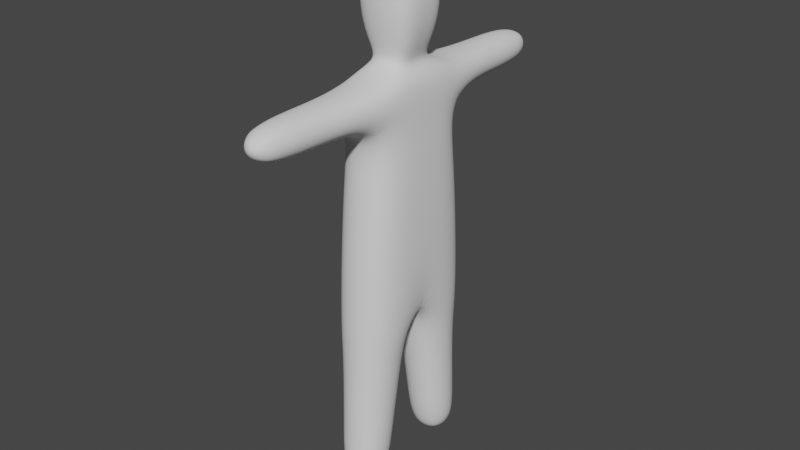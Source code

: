 # Source: Man.blend  (saved by Blender 3.3.6; exported with 4.5.12 LTS)
import bpy
from mathutils import Matrix  # noqa: F401  (used for matrix-valued properties, if any)

bpy.ops.wm.read_factory_settings(use_empty=True)
scene = bpy.context.scene
scene.name = 'Scene'

# ---- collections
col_collection = bpy.data.collections.new('Collection'); scene.collection.children.link(col_collection)

# ---- world
world_world = bpy.data.worlds.new('World'); scene.world = world_world
world_world.use_nodes = True; world_world.node_tree.nodes.clear()
_N = world_world.node_tree.nodes; _L = world_world.node_tree.links
n0 = _N.new('ShaderNodeOutputWorld'); n0.name = 'World Output'; n0.location = (300, 300)
n1 = _N.new('ShaderNodeBackground'); n1.name = 'Background'; n1.location = (10, 300)
n1.inputs[0].default_value = (0.05088, 0.05088, 0.05088, 1.0)
_L.new(n1.outputs[0], n0.inputs[0])
n0.is_active_output = True
world_world.color = (0.05088, 0.05088, 0.05088)
world_world.use_sun_shadow = False
world_world.sun_shadow_jitter_overblur = 0.0

# ---- meshes
me_cube_001 = bpy.data.meshes.new('Cube.001')
me_cube_001.from_pydata([(-0.8983, 1.963, -3.315), (-0.7863, 1.397, 3.009), (0.8983, 1.963, -3.315), (0.7863, 1.397, 3.009), (-0.7863, 1.397, 2.015), (0.7863, 1.397, 2.015), (-0.5617, 4.986, 3.009), (0.5617, 4.986, 3.009), (-0.5617, 4.986, 2.015), (0.5617, 4.986, 2.015), (-0.8983, 0.0, -3.315), (-0.7863, 0.0, 3.009), (0.8983, 0.0, -3.315), (0.7863, 0.0, 3.009), (0.7863, 0.0, 2.015), (-0.7863, 0.0, 2.015), (0.6148, 2.068, -8.0), (-0.6148, 2.068, -8.0), (0.6148, 0.8181, -8.0), (-0.6148, 0.8181, -8.0), (-0.8983, -1.963, -3.315), (-0.7863, -1.407, 3.009), (0.8983, -1.963, -3.315), (0.7863, -1.407, 3.009), (-0.7863, -1.407, 2.015), (0.7863, -1.407, 2.015), (-0.5631, -4.986, 3.009), (0.5631, -4.986, 3.009), (-0.5631, -4.986, 2.015), (0.5631, -4.986, 2.015), (0.6148, -2.068, -8.0), (-0.6148, -2.068, -8.0), (0.6148, -0.8181, -8.0), (-0.6148, -0.8181, -8.0), (-0.8884, -2.756e-09, 5.884), (-0.8884, 0.9644, 5.884), (0.8884, 0.9644, 5.884), (0.8884, -2.756e-09, 5.884), (-0.8884, -0.9644, 5.884), (0.8884, -0.9644, 5.884), (-0.3473, 0.4417, 3.257), (0.3473, 0.4417, 3.257), (0.3473, 0.0, 3.257), (0.3473, -0.4417, 3.257), (-0.3473, -0.4417, 3.257), (-0.3473, 0.0, 3.257), (-0.7957, 0.8638, 3.886), (0.7957, -2.756e-09, 3.886), (-0.7957, -0.8638, 3.886), (0.7957, 0.8638, 3.886), (0.7957, -0.8638, 3.886), (-0.7957, -2.756e-09, 3.886), (0.7725, -0.2318, -4.193), (0.7725, -1.904, -4.193), (-0.7725, -1.904, -4.193), (-0.7725, -0.2318, -4.193), (0.7338, 0.2802, -4.252), (0.7338, 1.867, -4.252), (-0.7338, 1.867, -4.252), (-0.7338, 0.2802, -4.252), (-0.8738, 1.706, 0.5197), (0.8738, 1.706, 0.5197), (-0.8738, 0.0, 0.5197), (0.8738, 0.0, 0.5197), (-0.8738, -1.706, 0.5197), (0.8738, -1.706, 0.5197), (-0.5631, -2.993, 3.009), (-0.5631, -2.993, 2.015), (0.5631, -2.993, 2.015), (0.5631, -2.993, 3.009), (-0.5617, 2.993, 3.009), (-0.5617, 2.993, 2.015), (0.5617, 2.993, 2.015), (0.5617, 2.993, 3.009), (0.674, -0.5981, -6.571), (-0.674, -2.006, -6.571), (0.674, -2.006, -6.571), (-0.674, -0.5981, -6.571), (0.6602, 0.6129, -6.57), (-0.6602, 1.991, -6.57), (0.6602, 1.991, -6.57), (-0.6602, 0.6129, -6.57)], [], [(15, 11, 1, 4), (71, 70, 6, 8), (60, 4, 5, 61), (62, 15, 4, 60), (8, 6, 7, 9), (72, 71, 8, 9), (70, 73, 7, 6), (73, 72, 9, 7), (61, 5, 14, 63), (50, 47, 37, 39), (80, 78, 18, 16), (5, 3, 13, 14), (17, 16, 18, 19), (81, 79, 17, 19), (78, 81, 19, 18), (79, 80, 16, 17), (15, 24, 21, 11), (67, 28, 26, 66), (64, 65, 25, 24), (62, 64, 24, 15), (28, 29, 27, 26), (68, 29, 28, 67), (66, 26, 27, 69), (69, 27, 29, 68), (65, 63, 14, 25), (49, 46, 35, 36), (76, 30, 32, 74), (25, 14, 13, 23), (31, 33, 32, 30), (77, 33, 31, 75), (74, 32, 33, 77), (75, 31, 30, 76), (36, 35, 34, 37), (39, 37, 34, 38), (47, 49, 36, 37), (51, 48, 38, 34), (46, 51, 34, 35), (48, 50, 39, 38), (21, 23, 43, 44), (1, 11, 45, 40), (11, 21, 44, 45), (13, 3, 41, 42), (3, 1, 40, 41), (23, 13, 42, 43), (44, 43, 50, 48), (40, 45, 51, 46), (45, 44, 48, 51), (42, 41, 49, 47), (41, 40, 46, 49), (43, 42, 47, 50), (20, 54, 53, 22), (12, 52, 55, 10), (10, 55, 54, 20), (22, 53, 52, 12), (0, 2, 57, 58), (12, 10, 59, 56), (10, 0, 58, 59), (2, 12, 56, 57), (22, 12, 63, 65), (10, 20, 64, 62), (20, 22, 65, 64), (2, 61, 63, 12), (10, 62, 60, 0), (0, 60, 61, 2), (23, 69, 68, 25), (21, 66, 69, 23), (25, 68, 67, 24), (24, 67, 66, 21), (3, 5, 72, 73), (1, 3, 73, 70), (5, 4, 71, 72), (4, 1, 70, 71), (54, 75, 76, 53), (52, 74, 77, 55), (55, 77, 75, 54), (53, 76, 74, 52), (58, 57, 80, 79), (56, 59, 81, 78), (59, 58, 79, 81), (57, 56, 78, 80)])
_uv = me_cube_001.uv_layers.new(name='UVMap')
_uv.uv.foreach_set('vector', [0.563, 0.125, 0.625, 0.125, 0.625, 0.25, 0.563, 0.25, 0.563, 0.25, 0.625, 0.25, 0.625, 0.25, 0.563, 0.25, 0.5103, 0.25, 0.563, 0.25, 0.563, 0.5, 0.5103, 0.5, 0.5103, 0.125, 0.563, 0.125, 0.563, 0.25, 0.5103, 0.25, 0.563, 0.25, 0.625, 0.25, 0.625, 0.5, 0.563, 0.5, 0.563, 0.5, 0.563, 0.25, 0.563, 0.25, 0.563, 0.5, 0.875, 0.5, 0.625, 0.5, 0.625, 0.5, 0.875, 0.5, 0.625, 0.5, 0.563, 0.5, 0.563, 0.5, 0.625, 0.5, 0.5103, 0.5, 0.563, 0.5, 0.563, 0.625, 0.5103, 0.625, 0.625, 0.5, 0.625, 0.625, 0.625, 0.625, 0.625, 0.5, 0.375, 0.5, 0.375, 0.625, 0.375, 0.625, 0.375, 0.5, 0.563, 0.5, 0.625, 0.5, 0.625, 0.625, 0.563, 0.625, 0.125, 0.5, 0.375, 0.5, 0.375, 0.625, 0.125, 0.625, 0.375, 0.125, 0.375, 0.25, 0.375, 0.25, 0.375, 0.125, 0.375, 0.625, 0.125, 0.625, 0.125, 0.625, 0.375, 0.625, 0.375, 0.25, 0.375, 0.5, 0.375, 0.5, 0.375, 0.25, 0.563, 0.125, 0.563, 0.25, 0.625, 0.25, 0.625, 0.125, 0.563, 0.25, 0.563, 0.25, 0.625, 0.25, 0.625, 0.25, 0.5103, 0.25, 0.5103, 0.5, 0.563, 0.5, 0.563, 0.25, 0.5103, 0.125, 0.5103, 0.25, 0.563, 0.25, 0.563, 0.125, 0.563, 0.25, 0.563, 0.5, 0.625, 0.5, 0.625, 0.25, 0.563, 0.5, 0.563, 0.5, 0.563, 0.25, 0.563, 0.25, 0.875, 0.5, 0.875, 0.5, 0.625, 0.5, 0.625, 0.5, 0.625, 0.5, 0.625, 0.5, 0.563, 0.5, 0.563, 0.5, 0.5103, 0.5, 0.5103, 0.625, 0.563, 0.625, 0.563, 0.5, 0.625, 0.5, 0.875, 0.5, 0.875, 0.5, 0.625, 0.5, 0.375, 0.5, 0.375, 0.5, 0.375, 0.625, 0.375, 0.625, 0.563, 0.5, 0.563, 0.625, 0.625, 0.625, 0.625, 0.5, 0.125, 0.5, 0.125, 0.625, 0.375, 0.625, 0.375, 0.5, 0.375, 0.125, 0.375, 0.125, 0.375, 0.25, 0.375, 0.25, 0.375, 0.625, 0.375, 0.625, 0.125, 0.625, 0.125, 0.625, 0.375, 0.25, 0.375, 0.25, 0.375, 0.5, 0.375, 0.5, 0.625, 0.5, 0.875, 0.5, 0.875, 0.625, 0.625, 0.625, 0.625, 0.5, 0.625, 0.625, 0.875, 0.625, 0.875, 0.5, 0.625, 0.625, 0.625, 0.5, 0.625, 0.5, 0.625, 0.625, 0.625, 0.125, 0.625, 0.25, 0.625, 0.25, 0.625, 0.125, 0.625, 0.25, 0.625, 0.125, 0.625, 0.125, 0.625, 0.25, 0.875, 0.5, 0.625, 0.5, 0.625, 0.5, 0.875, 0.5, 0.875, 0.5, 0.625, 0.5, 0.625, 0.5, 0.875, 0.5, 0.625, 0.25, 0.625, 0.125, 0.625, 0.125, 0.625, 0.25, 0.625, 0.125, 0.625, 0.25, 0.625, 0.25, 0.625, 0.125, 0.625, 0.625, 0.625, 0.5, 0.625, 0.5, 0.625, 0.625, 0.625, 0.5, 0.875, 0.5, 0.875, 0.5, 0.625, 0.5, 0.625, 0.5, 0.625, 0.625, 0.625, 0.625, 0.625, 0.5, 0.875, 0.5, 0.625, 0.5, 0.625, 0.5, 0.875, 0.5, 0.625, 0.25, 0.625, 0.125, 0.625, 0.125, 0.625, 0.25, 0.625, 0.125, 0.625, 0.25, 0.625, 0.25, 0.625, 0.125, 0.625, 0.625, 0.625, 0.5, 0.625, 0.5, 0.625, 0.625, 0.625, 0.5, 0.875, 0.5, 0.875, 0.5, 0.625, 0.5, 0.625, 0.5, 0.625, 0.625, 0.625, 0.625, 0.625, 0.5, 0.375, 0.25, 0.375, 0.25, 0.375, 0.5, 0.375, 0.5, 0.375, 0.625, 0.375, 0.625, 0.125, 0.625, 0.125, 0.625, 0.375, 0.125, 0.375, 0.125, 0.375, 0.25, 0.375, 0.25, 0.375, 0.5, 0.375, 0.5, 0.375, 0.625, 0.375, 0.625, 0.375, 0.25, 0.375, 0.5, 0.375, 0.5, 0.375, 0.25, 0.375, 0.625, 0.125, 0.625, 0.125, 0.625, 0.375, 0.625, 0.375, 0.125, 0.375, 0.25, 0.375, 0.25, 0.375, 0.125, 0.375, 0.5, 0.375, 0.625, 0.375, 0.625, 0.375, 0.5, 0.375, 0.5, 0.375, 0.625, 0.5103, 0.625, 0.5103, 0.5, 0.375, 0.125, 0.375, 0.25, 0.5103, 0.25, 0.5103, 0.125, 0.375, 0.25, 0.375, 0.5, 0.5103, 0.5, 0.5103, 0.25, 0.375, 0.5, 0.5103, 0.5, 0.5103, 0.625, 0.375, 0.625, 0.375, 0.125, 0.5103, 0.125, 0.5103, 0.25, 0.375, 0.25, 0.375, 0.25, 0.5103, 0.25, 0.5103, 0.5, 0.375, 0.5, 0.625, 0.5, 0.625, 0.5, 0.563, 0.5, 0.563, 0.5, 0.875, 0.5, 0.875, 0.5, 0.625, 0.5, 0.625, 0.5, 0.563, 0.5, 0.563, 0.5, 0.563, 0.25, 0.563, 0.25, 0.563, 0.25, 0.563, 0.25, 0.625, 0.25, 0.625, 0.25, 0.625, 0.5, 0.563, 0.5, 0.563, 0.5, 0.625, 0.5, 0.875, 0.5, 0.625, 0.5, 0.625, 0.5, 0.875, 0.5, 0.563, 0.5, 0.563, 0.25, 0.563, 0.25, 0.563, 0.5, 0.563, 0.25, 0.625, 0.25, 0.625, 0.25, 0.563, 0.25, 0.375, 0.25, 0.375, 0.25, 0.375, 0.5, 0.375, 0.5, 0.375, 0.625, 0.375, 0.625, 0.125, 0.625, 0.125, 0.625, 0.375, 0.125, 0.375, 0.125, 0.375, 0.25, 0.375, 0.25, 0.375, 0.5, 0.375, 0.5, 0.375, 0.625, 0.375, 0.625, 0.375, 0.25, 0.375, 0.5, 0.375, 0.5, 0.375, 0.25, 0.375, 0.625, 0.125, 0.625, 0.125, 0.625, 0.375, 0.625, 0.375, 0.125, 0.375, 0.25, 0.375, 0.25, 0.375, 0.125, 0.375, 0.5, 0.375, 0.625, 0.375, 0.625, 0.375, 0.5])
me_cube_001.update()
arm_armature_001 = bpy.data.armatures.new('Armature.001')  # bones are not reproduced

# ---- objects
ob_cube = bpy.data.objects.new('Cube', me_cube_001)
ob_armature = bpy.data.objects.new('Armature', arm_armature_001)

# ---- transforms, parenting, visibility, modifiers, constraints
ob_cube.parent = ob_armature
ob_cube.location = (0.0, 0.0, 0.0)
_vg = ob_cube.vertex_groups.new(name='Bone')
for _i, _w in zip([0, 2, 10, 12, 20, 52, 55, 56, 59], [0.05893, 0.05347, 0.7777, 0.7897, 0.007056, 0.05746, 0.06396, 0.04523, 0.05304]): _vg.add([_i], _w, 'REPLACE')
_vg = ob_cube.vertex_groups.new(name='Bone.001')
_vg = ob_cube.vertex_groups.new(name='Bone.002')
_vg = ob_cube.vertex_groups.new(name='Bone.003')
for _i, _w in zip([0, 4, 5, 14, 15, 24, 25, 60, 61, 62, 63, 64, 65], [0.0008367, 0.0255, 0.02519, 0.05067, 0.05117, 0.02891, 0.02807, 0.8439, 0.8415, 0.9288, 0.9301, 0.8425, 0.8402]): _vg.add([_i], _w, 'REPLACE')
_vg = ob_cube.vertex_groups.new(name='Bone.004')
_vg = ob_cube.vertex_groups.new(name='Bone.005')
for _i, _w in zip([4, 5, 11, 13, 14, 15, 24, 25, 62, 63], [0.03365, 0.03375, 0.09874, 0.09828, 0.7674, 0.7668, 0.03732, 0.03698, 0.005442, 0.002316]): _vg.add([_i], _w, 'REPLACE')
_vg = ob_cube.vertex_groups.new(name='Bone.006')
for _i, _w in zip([11, 15, 40, 44, 45], [0.6108, 0.05303, 0.001147, 0.04664, 0.0989]): _vg.add([_i], _w, 'REPLACE')
_vg = ob_cube.vertex_groups.new(name='Bone.007')
for _i, _w in zip([1, 3, 11, 13, 14, 21, 23, 40, 41, 42, 43, 44, 45, 46, 47, 48, 49, 50, 51], [0.05833, 0.07895, 0.1814, 0.7965, 0.07231, 0.06097, 0.07721, 0.7188, 0.7754, 0.8856, 0.7361, 0.7295, 0.7877, 0.1051, 0.1018, 0.101, 0.1144, 0.1008, 0.09281]): _vg.add([_i], _w, 'REPLACE')
_vg = ob_cube.vertex_groups.new(name='Bone.008')
for _i, _w in zip([34, 35, 36, 37, 38, 40, 41, 42, 45, 46, 47, 48, 49, 50, 51], [0.03536, 0.09099, 0.04867, 0.01422, 0.014, 0.07367, 0.01263, 0.03851, 0.05753, 0.6949, 0.6259, 0.1298, 0.1909, 0.1197, 0.7072]): _vg.add([_i], _w, 'REPLACE')
_vg = ob_cube.vertex_groups.new(name='Bone.011')
for _i, _w in zip([35, 36, 38, 39, 41, 42, 43, 44, 46, 47, 48, 49, 50, 51], [0.001973, 0.06736, 0.07719, 0.08685, 0.05432, 0.01121, 0.07153, 0.06636, 0.08689, 0.1934, 0.661, 0.586, 0.6758, 0.1122]): _vg.add([_i], _w, 'REPLACE')
_vg = ob_cube.vertex_groups.new(name='Bone.014')
for _i, _w in zip([34, 35, 36, 37, 38, 39, 46, 47, 48, 49, 50, 51], [0.9271, 0.864, 0.8642, 0.9352, 0.8742, 0.8715, 0.08914, 0.0707, 0.08537, 0.09052, 0.08398, 0.0705]): _vg.add([_i], _w, 'REPLACE')
_vg = ob_cube.vertex_groups.new(name='Bone.009')
for _i, _w in zip([11, 13, 14, 15, 21, 23, 24, 25, 43, 44, 64, 65, 67, 68], [0.01734, 0.03583, 0.05098, 0.05147, 0.865, 0.861, 0.8599, 0.8619, 0.136, 0.1078, 0.07713, 0.07755, 0.005821, 0.006331]): _vg.add([_i], _w, 'REPLACE')
_vg = ob_cube.vertex_groups.new(name='Bone.010')
for _i, _w in zip([21, 23, 24, 25, 26, 27, 28, 29, 66, 67, 68, 69], [0.02341, 0.0226, 0.02815, 0.02743, 0.9991, 0.999, 0.9987, 0.9987, 0.9745, 0.9688, 0.9686, 0.9746]): _vg.add([_i], _w, 'REPLACE')
_vg = ob_cube.vertex_groups.new(name='Bone.012')
for _i, _w in zip([1, 3, 4, 5, 6, 7, 8, 9, 11, 13, 14, 15, 40, 41, 60, 61, 70, 71, 72, 73], [0.8919, 0.8924, 0.8865, 0.8874, 0.01918, 0.01999, 0.0847, 0.01545, 0.04259, 0.01716, 0.05172, 0.05415, 0.141, 0.1115, 0.07937, 0.07983, 0.9182, 0.5257, 0.5256, 0.918]): _vg.add([_i], _w, 'REPLACE')
_vg = ob_cube.vertex_groups.new(name='Bone.013')
for _i, _w in zip([6, 7, 8, 9, 70, 71, 72, 73], [0.9653, 0.9649, 0.9151, 0.9672, 0.07909, 0.4727, 0.4728, 0.07925]): _vg.add([_i], _w, 'REPLACE')
_vg = ob_cube.vertex_groups.new(name='Bone.015')
for _i, _w in zip([0, 2, 10, 12, 57, 58, 60, 61], [0.8633, 0.8724, 0.05835, 0.05387, 0.01044, 0.01481, 0.05595, 0.05338]): _vg.add([_i], _w, 'REPLACE')
_vg = ob_cube.vertex_groups.new(name='Bone.017')
for _i, _w in zip([0, 2, 10, 12, 56, 57, 58, 59, 78, 81], [0.03085, 0.0282, 0.0309, 0.02892, 0.8999, 0.9322, 0.9336, 0.897, 0.02662, 0.02717]): _vg.add([_i], _w, 'REPLACE')
_vg = ob_cube.vertex_groups.new(name='Bone.018')
for _i, _w in zip([16, 17, 18, 19, 56, 57, 58, 59, 78, 79, 80, 81], [0.9982, 0.9984, 0.9966, 0.9967, 0.01445, 0.01072, 0.009881, 0.0158, 0.9591, 0.9746, 0.9741, 0.9586]): _vg.add([_i], _w, 'REPLACE')
_vg = ob_cube.vertex_groups.new(name='Bone.016')
for _i, _w in zip([10, 12, 20, 22, 64, 65], [0.01241, 0.007325, 0.4664, 0.471, 0.01117, 0.008121]): _vg.add([_i], _w, 'REPLACE')
_vg = ob_cube.vertex_groups.new(name='Bone.019')
for _i, _w in zip([10, 12, 20, 22, 52, 53, 54, 55, 64, 65, 74, 75, 76, 77], [0.07133, 0.06794, 0.4868, 0.4893, 0.8886, 0.9485, 0.9509, 0.8826, 0.01361, 0.01057, 0.02453, 0.003679, 0.004029, 0.02464]): _vg.add([_i], _w, 'REPLACE')
_vg = ob_cube.vertex_groups.new(name='Bone.020')
for _i, _w in zip([30, 31, 32, 33, 52, 53, 54, 55, 74, 75, 76, 77], [0.998, 0.998, 0.9971, 0.9971, 0.02515, 0.008692, 0.007949, 0.02672, 0.9601, 0.9727, 0.9722, 0.9596]): _vg.add([_i], _w, 'REPLACE')
_m = ob_cube.modifiers.new('Subdivision', 'SUBSURF')
_m.levels = 3
_m = ob_cube.modifiers.new('Subdivision.001', 'SUBSURF')
_m = ob_cube.modifiers.new('Armature', 'ARMATURE')
_m.object = ob_armature
ob_armature.location = (0.0, 0.0, 0.0)

# ---- collection membership
col_collection.objects.link(ob_cube)
col_collection.objects.link(ob_armature)

# ---- scene / render settings (as saved in the file)
scene.frame_start = 1; scene.frame_end = 250; scene.frame_set(1)
scene.render.engine = 'BLENDER_EEVEE_NEXT'
scene.cycles.sampling_pattern = 'TABULATED_SOBOL'
scene.cycles.use_light_tree = False
scene.view_settings.view_transform = 'Filmic'
bpy.context.view_layer.update()

# ---- added for rendering (the .blend has no active camera and no usable light): camera, sun
cam_auto = bpy.data.cameras.new('AutoCamera')
cam_auto.lens = 50.0
cam_auto.sensor_width = 36.0
cam_auto.clip_end = 1000.0
ob_auto_camera = bpy.data.objects.new('AutoCamera', cam_auto)
scene.collection.objects.link(ob_auto_camera)
ob_auto_camera.location = (15.5799, -18.6959, 11.4218)
ob_auto_camera.rotation_euler = (1.09748, -7.21219e-08, 0.694738)
scene.camera = ob_auto_camera
light_auto_sun = bpy.data.lights.new('AutoSun', 'SUN')
light_auto_sun.energy = 3.0
light_auto_sun.angle = 0.0523599
ob_auto_sun = bpy.data.objects.new('AutoSun', light_auto_sun)
scene.collection.objects.link(ob_auto_sun)
ob_auto_sun.rotation_euler = (0.872665, 0.174533, 0.523599)
bpy.context.view_layer.update()
